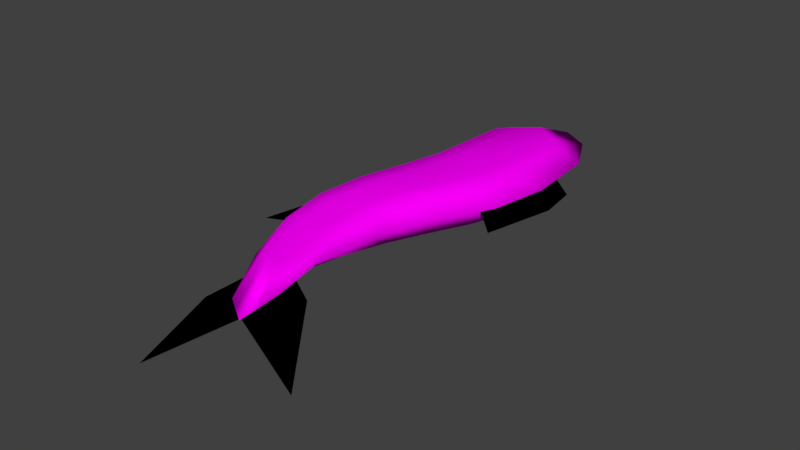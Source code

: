 # Source: Fish.blend  (saved by Blender 2.78.0; exported with 4.5.12 LTS)
import bpy
from mathutils import Matrix  # noqa: F401  (used for matrix-valued properties, if any)

bpy.ops.wm.read_factory_settings(use_empty=True)
scene = bpy.context.scene
scene.name = 'Scene'

# ---- collections
col_collection_1 = bpy.data.collections.new('Collection 1'); scene.collection.children.link(col_collection_1)

# ---- images (referenced by path relative to the original .blend; pixels are not part of the script)
import os
ASSET_DIR = os.environ.get("B2B_ASSET_DIR", "")  # directory of the original .blend (textures are referenced by path, not embedded)
HERE = os.path.dirname(os.path.abspath(__file__))  # packed textures are extracted next to this script under _unpacked/

def load_image(name, relpath, width, height, colorspace="sRGB"):
    """Load a texture the original file referenced (path relative to the .blend, or extracted next to this script)."""
    p = next((c for c in (os.path.join(HERE, relpath), os.path.join(ASSET_DIR, relpath)) if relpath and os.path.exists(c)), "")
    if p:
        img = bpy.data.images.load(p, check_existing=True)
        img.name = name
    else:  # same state as the original file: an image datablock whose file is absent (Cycles renders it pink)
        img = bpy.data.images.new(name, width, height)
        img.source = "FILE"
        img.filepath = "//" + (relpath or name)
    img.colorspace_settings.name = colorspace
    return img
img_uv_checker_large_png = load_image('uv_checker large.png', 'uv_checker large.png', 1024, 1024, 'sRGB')

# ---- materials (node trees are filled in below, after node groups)
mat_fish = bpy.data.materials.new('Fish')
mat_fish.alpha_threshold = 0.0
mat_fish.roughness = 0.5

# ---- material node trees
mat_fish.use_nodes = True; mat_fish.node_tree.nodes.clear()
_N = mat_fish.node_tree.nodes; _L = mat_fish.node_tree.links
n0 = _N.new('ShaderNodeOutputMaterial'); n0.name = 'Material Output'; n0.location = (300, 300)
n1 = _N.new('ShaderNodeBsdfDiffuse'); n1.name = 'Diffuse BSDF'; n1.location = (10, 300)
n2 = _N.new('ShaderNodeTexImage'); n2.name = 'Image Texture'; n2.location = (-266, 347)
n2.width = 140
n2.image = img_uv_checker_large_png
_L.new(n1.outputs[0], n0.inputs[0])
_L.new(n2.outputs[0], n1.inputs[0])
n0.is_active_output = True

# ---- world
world_world = bpy.data.worlds.new('World'); scene.world = world_world
world_world.color = (0.05088, 0.05088, 0.05088)
world_world.use_sun_shadow = False
world_world.sun_shadow_jitter_overblur = 0.0
world_world.cycles.sampling_method = 'MANUAL'

# ---- meshes
me_plane = bpy.data.meshes.new('Plane')
me_plane.from_pydata([(0.0826, 0.1108, -0.001514), (0.14, 0.1107, -0.001514), (0.0826, 0.1683, -0.001514), (0.1321, 0.1683, -0.001514), (0.07167, 0.2214, -0.001514), (0.06901, 0.05252, -0.001514), (0.1157, 0.005417, -0.001514), (0.05238, 0.02372, -0.001514), (-0.1223, -0.08574, -0.001514), (-0.09752, 0.1061, -0.001514), (-0.07177, 0.1123, -0.001514), (-0.1209, 0.01076, -0.001514), (-0.0818, 0.0279, -0.001514), (-0.06874, 0.1506, -0.001514), (-0.0965, -0.07957, -0.001514), (-0.1351, -0.1466, -0.001514), (-0.09604, -0.1295, -0.001514), (-0.09347, -0.04127, -0.001514), (-0.04168, -0.3328, -0.001514), (-0.0188, -0.2885, -0.001514), (0.008482, -0.4683, -0.001514), (0.02466, -0.3394, -0.001514), (-0.04083, -0.257, -0.001514), (-0.02527, -0.2167, -0.001514), (0.1711, -0.4071, -0.001514), (0.05443, -0.2637, -0.001514), (0.0826, 0.1108, -0.001514), (0.14, 0.1107, -0.001514), (0.0826, 0.1683, -0.001514), (0.1321, 0.1683, -0.001514), (0.07167, 0.2214, -0.001514), (0.06901, 0.05252, -0.001514), (0.1157, 0.005417, -0.001514), (0.05238, 0.02372, -0.001514), (-0.1223, -0.08574, -0.001514), (-0.09752, 0.1061, -0.001514), (-0.07177, 0.1123, -0.001514), (-0.1209, 0.01076, -0.001514), (-0.0818, 0.0279, -0.001514), (-0.06874, 0.1506, -0.001514), (-0.0965, -0.07957, -0.001514), (-0.1351, -0.1466, -0.001514), (-0.09604, -0.1295, -0.001514), (-0.09347, -0.04127, -0.001514), (-0.04168, -0.3328, -0.001514), (-0.0188, -0.2885, -0.001514), (0.008482, -0.4683, -0.001514), (0.02466, -0.3394, -0.001514), (-0.04083, -0.257, -0.001514), (-0.02527, -0.2167, -0.001514), (0.1711, -0.4071, -0.001514), (0.05443, -0.2637, -0.001514), (-0.05895, -0.2209, -0.008232), (-0.05669, -0.2219, 0.01248), (-0.0416, 0.2446, -0.03005), (-0.04284, 0.2446, 0.02702), (-0.003419, -0.198, -0.007883), (-0.002659, -0.1995, 0.01255), (0.06378, 0.2446, -0.03005), (0.06502, 0.2446, 0.02702), (-0.05109, 0.1169, -0.02992), (-0.06342, 0.05053, -0.0285), (-0.07861, -0.01879, -0.02654), (-0.0866, -0.0894, -0.02242), (-0.0822, -0.1584, -0.01562), (-0.08144, -0.1599, 0.02147), (-0.08618, -0.09048, 0.029), (-0.0784, -0.01941, 0.03052), (-0.06335, 0.0503, 0.02856), (-0.05108, 0.1169, 0.02714), (-0.003994, -0.1335, -0.0163), (0.005797, -0.06904, -0.02337), (0.02733, -0.005852, -0.02679), (0.05298, 0.05571, -0.02862), (0.07069, 0.1173, -0.02993), (0.07069, 0.1173, 0.02713), (0.05305, 0.05548, 0.02845), (0.02754, -0.00647, 0.03027), (0.006223, -0.07013, 0.02945), (-0.003291, -0.135, 0.02194), (-0.01312, -0.3173, 0.0002303), (-0.06239, 0.2891, -0.001514), (0.08914, 0.2701, -0.001514), (0.02239, -0.2775, 0.0002735), (0.09789, 0.1574, -0.001514), (0.08279, 0.06926, -0.0004799), (0.0436, -0.01634, 0.002047), (0.01485, -0.1053, 0.00309), (0.007784, -0.1969, 0.002353), (-0.06714, -0.2287, 0.002451), (-0.1025, -0.1392, 0.003339), (-0.1025, -0.03705, 0.00243), (-0.08464, 0.06396, -0.0003555), (-0.07572, 0.1574, -0.001514), (-0.01945, 0.2625, -0.03234), (0.01109, 0.2804, 0.0316), (-0.01967, -0.2415, -0.009798), (-0.01858, -0.2435, 0.0127), (0.01106, 0.1325, 0.0316), (-0.002533, 0.05812, 0.03285), (-0.02522, -0.01813, 0.03496), (-0.03988, -0.09617, 0.03073), (-0.03705, -0.1747, 0.01882), (-0.02001, 0.1247, -0.03227), (-0.03301, 0.05443, -0.03094), (-0.05204, -0.01809, -0.0289), (-0.06351, -0.09212, -0.0235), (-0.06034, -0.1647, -0.01515), (0.02591, -0.3431, -0.001595), (0.01109, 0.3615, -0.001514), (-0.039, -0.2314, 0.01199), (0.005893, -0.3302, -0.0005786), (-0.01945, 0.2625, 0.02931), (-0.0405, -0.2304, -0.00849), (-0.02001, 0.1247, 0.02937), (-0.03294, 0.05421, 0.0307), (-0.05181, -0.01877, 0.03274), (-0.06303, -0.09333, 0.02981), (-0.0591, -0.167, 0.02016), (-0.03231, 0.336, -0.001514), (0.04162, 0.2625, 0.02931), (-0.01105, -0.2177, -0.008132), (0.04088, 0.1249, 0.02937), (0.02526, 0.0568, 0.03065), (0.001161, -0.0123, 0.03262), (-0.01683, -0.08315, 0.03011), (-0.0206, -0.156, 0.01998), (0.05449, 0.336, -0.001514), (0.04162, 0.2625, -0.03234), (-0.01013, -0.2195, 0.01203), (0.04087, 0.1249, -0.03228), (0.02519, 0.05702, -0.031), (0.000932, -0.01163, -0.02902), (-0.01731, -0.08194, -0.02403), (-0.02136, -0.1544, -0.01473), (0.02476, -0.3103, -0.0004967)], [(5, 7), (31, 33)], [(0, 1, 3, 2), (2, 3, 4), (1, 0, 5, 6), (14, 8, 15, 16), (10, 9, 11, 12), (9, 10, 13), (8, 14, 17), (19, 18, 20, 21), (18, 19, 22), (19, 21, 24, 25), (22, 19, 25, 23), (26, 28, 29, 27), (28, 30, 29), (27, 32, 31, 26), (40, 42, 41, 34), (36, 38, 37, 35), (35, 39, 36), (34, 43, 40), (45, 47, 46, 44), (44, 48, 45), (45, 51, 50, 47), (48, 49, 51, 45), (93, 69, 55, 81), (127, 120, 59, 82), (88, 57, 83), (111, 110, 53, 80), (134, 70, 56, 121), (118, 65, 53, 110), (112, 55, 69, 114), (114, 69, 68, 115), (115, 68, 67, 116), (116, 67, 66, 117), (117, 66, 65, 118), (128, 58, 74, 130), (130, 74, 73, 131), (131, 73, 72, 132), (132, 72, 71, 133), (133, 71, 70, 134), (82, 59, 75, 84), (84, 75, 76, 85), (85, 76, 77, 86), (86, 77, 78, 87), (87, 78, 79, 88), (80, 53, 89), (89, 65, 66, 90), (90, 66, 67, 91), (91, 67, 68, 92), (92, 68, 69, 93), (61, 92, 93, 60), (62, 91, 92, 61), (63, 90, 91, 62), (64, 89, 90, 63), (52, 80, 89), (71, 87, 88, 70), (72, 86, 87, 71), (73, 85, 86, 72), (74, 84, 85, 73), (58, 82, 84, 74), (113, 111, 80, 52), (70, 88, 56), (128, 127, 82, 58), (60, 93, 81, 54), (94, 119, 109), (121, 135, 108, 96), (89, 64, 52), (89, 53, 65), (57, 88, 79), (56, 88, 83), (125, 101, 102, 126), (124, 100, 101, 125), (123, 99, 100, 124), (122, 98, 99, 123), (120, 95, 98, 122), (126, 102, 97, 129), (107, 96, 113), (135, 129, 97, 108), (119, 112, 95, 109), (81, 55, 112, 119), (64, 107, 113, 52), (54, 94, 103, 60), (60, 103, 104, 61), (61, 104, 105, 62), (62, 105, 106, 63), (63, 106, 107, 64), (54, 81, 119, 94), (96, 108, 111, 113), (101, 117, 118, 102), (100, 116, 117, 101), (99, 115, 116, 100), (98, 114, 115, 99), (95, 112, 114, 98), (102, 118, 110, 97), (108, 97, 110, 111), (83, 57, 129, 135), (79, 126, 129, 57), (59, 120, 122, 75), (75, 122, 123, 76), (76, 123, 124, 77), (77, 124, 125, 78), (78, 125, 126, 79), (56, 83, 135, 121), (94, 109, 127, 128), (106, 133, 134, 107), (105, 132, 133, 106), (104, 131, 132, 105), (103, 130, 131, 104), (94, 128, 130, 103), (107, 134, 121, 96), (109, 95, 120, 127)])
me_plane.polygons.foreach_set('use_smooth', [True] * 109)
_uv = me_plane.uv_layers.new(name='UVMap')
_uv.uv.foreach_set('vector', [0.2669, 0.7339, 0.3502, 0.7372, 0.3352, 0.8202, 0.2634, 0.8172, 0.2634, 0.8172, 0.3352, 0.8202, 0.2444, 0.8936, 0.3502, 0.7372, 0.2669, 0.7339, 0.2507, 0.6486, 0.3213, 0.5831, 0.8962, 0.1368, 0.852, 0.1262, 0.8299, 0.02176, 0.897, 0.05119, 0.9507, 0.4156, 0.9065, 0.405, 0.8664, 0.2413, 0.9335, 0.2708, 0.9065, 0.405, 0.9507, 0.4156, 0.9559, 0.4813, 0.852, 0.1262, 0.8962, 0.1368, 0.9014, 0.2026, 0.1667, 0.2978, 0.1087, 0.2544, 0.08839, 0.04566, 0.1912, 0.2037, 0.1087, 0.2544, 0.1667, 0.2978, 0.1579, 0.3529, 0.1667, 0.2978, 0.1912, 0.2037, 0.3395, 0.02252, 0.278, 0.2837, 0.1579, 0.3529, 0.1667, 0.2978, 0.278, 0.2837, 0.2037, 0.3956, 0.1312, 0.82, 0.1278, 0.9033, 0.1995, 0.9063, 0.2145, 0.8233, 0.1278, 0.9033, 0.1087, 0.9797, 0.1995, 0.9063, 0.2145, 0.8233, 0.1856, 0.6692, 0.115, 0.7347, 0.1312, 0.82, 0.8121, 0.1395, 0.8128, 0.05382, 0.7458, 0.02439, 0.7679, 0.1289, 0.8587, 0.4103, 0.8415, 0.2655, 0.7744, 0.2361, 0.8145, 0.3997, 0.8145, 0.3997, 0.8639, 0.4761, 0.8587, 0.4103, 0.7679, 0.1289, 0.8173, 0.2052, 0.8121, 0.1395, 0.1686, 0.5564, 0.1931, 0.4623, 0.09029, 0.3043, 0.1107, 0.513, 0.1107, 0.513, 0.1598, 0.6115, 0.1686, 0.5564, 0.1686, 0.5564, 0.2799, 0.5423, 0.3414, 0.2811, 0.1931, 0.4623, 0.1598, 0.6115, 0.2056, 0.6542, 0.2799, 0.5423, 0.1686, 0.5564, 0.7059, 0.7444, 0.7246, 0.6792, 0.7841, 0.8525, 0.7739, 0.9213, 0.9531, 0.9421, 0.9076, 0.8454, 0.9332, 0.8118, 0.9761, 0.8379, 0.6877, 0.2234, 0.6723, 0.2237, 0.6775, 0.1066, 0.6349, 0.03992, 0.6101, 0.1934, 0.5892, 0.2132, 0.6135, 0.06494, 0.4594, 0.3495, 0.4843, 0.3723, 0.4742, 0.2929, 0.4615, 0.2699, 0.6066, 0.2899, 0.5784, 0.3081, 0.5892, 0.2132, 0.6101, 0.1934, 0.8232, 0.8684, 0.7841, 0.8525, 0.7246, 0.6792, 0.7705, 0.6782, 0.7705, 0.6782, 0.7246, 0.6792, 0.6826, 0.5917, 0.7261, 0.5857, 0.7261, 0.5857, 0.6826, 0.5917, 0.6355, 0.5011, 0.6725, 0.492, 0.6725, 0.492, 0.6355, 0.5011, 0.598, 0.4058, 0.6289, 0.3932, 0.6289, 0.3932, 0.598, 0.4058, 0.5784, 0.3081, 0.6066, 0.2899, 0.607, 0.8524, 0.6312, 0.8266, 0.6184, 0.6687, 0.5829, 0.683, 0.5829, 0.683, 0.6184, 0.6687, 0.5862, 0.5958, 0.5522, 0.6021, 0.5522, 0.6021, 0.5862, 0.5958, 0.5443, 0.5243, 0.5108, 0.5216, 0.5108, 0.5216, 0.5443, 0.5243, 0.5072, 0.4501, 0.4766, 0.4381, 0.4766, 0.4381, 0.5072, 0.4501, 0.4843, 0.3723, 0.4594, 0.3495, 0.9761, 0.8379, 0.9332, 0.8118, 0.893, 0.6338, 0.9457, 0.679, 0.9457, 0.679, 0.893, 0.6338, 0.8454, 0.555, 0.8916, 0.5629, 0.8916, 0.5629, 0.8454, 0.555, 0.7868, 0.4791, 0.8052, 0.4594, 0.8052, 0.4594, 0.7868, 0.4791, 0.7333, 0.3991, 0.732, 0.3473, 0.732, 0.3473, 0.7333, 0.3991, 0.6957, 0.3131, 0.6877, 0.2234, 0.6135, 0.06494, 0.5892, 0.2132, 0.5722, 0.2077, 0.5722, 0.2077, 0.5784, 0.3081, 0.598, 0.4058, 0.557, 0.3447, 0.557, 0.3447, 0.598, 0.4058, 0.6355, 0.5011, 0.5956, 0.4858, 0.5956, 0.4858, 0.6355, 0.5011, 0.6826, 0.5917, 0.6583, 0.6186, 0.6583, 0.6186, 0.6826, 0.5917, 0.7246, 0.6792, 0.7059, 0.7444, 0.442, 0.609, 0.4181, 0.6291, 0.4448, 0.7427, 0.4684, 0.6887, 0.4117, 0.5261, 0.3792, 0.5077, 0.4181, 0.6291, 0.442, 0.609, 0.39, 0.4405, 0.362, 0.3819, 0.3792, 0.5077, 0.4117, 0.5261, 0.3838, 0.3549, 0.3906, 0.2658, 0.362, 0.3819, 0.39, 0.4405, 0.402, 0.274, 0.4422, 0.1476, 0.3906, 0.2658, 0.5072, 0.4501, 0.5122, 0.4039, 0.4882, 0.2923, 0.4843, 0.3723, 0.5443, 0.5243, 0.5626, 0.5086, 0.5122, 0.4039, 0.5072, 0.4501, 0.5862, 0.5958, 0.6252, 0.6075, 0.5626, 0.5086, 0.5443, 0.5243, 0.6184, 0.6687, 0.6586, 0.7135, 0.6252, 0.6075, 0.5862, 0.5958, 0.6312, 0.8266, 0.6667, 0.8537, 0.6586, 0.7135, 0.6184, 0.6687, 0.4231, 0.2592, 0.4635, 0.1284, 0.4422, 0.1476, 0.402, 0.274, 0.4843, 0.3723, 0.4882, 0.2923, 0.4742, 0.2929, 0.607, 0.8524, 0.6351, 0.9407, 0.6667, 0.8537, 0.6312, 0.8266, 0.4684, 0.6887, 0.4448, 0.7427, 0.4833, 0.9026, 0.5015, 0.8443, 0.5318, 0.8627, 0.5282, 0.9553, 0.586, 0.9794, 0.4615, 0.2699, 0.49, 0.1498, 0.4859, 0.1092, 0.4469, 0.242, 0.3906, 0.2658, 0.3838, 0.3549, 0.402, 0.274, 0.5722, 0.2077, 0.5892, 0.2132, 0.5784, 0.3081, 0.6723, 0.2237, 0.6877, 0.2234, 0.6957, 0.3131, 0.4742, 0.2929, 0.4882, 0.2923, 0.4926, 0.1906, 0.6966, 0.3898, 0.6598, 0.3805, 0.6341, 0.271, 0.6639, 0.2906, 0.7481, 0.4809, 0.7095, 0.4828, 0.6598, 0.3805, 0.6966, 0.3898, 0.8075, 0.5673, 0.7696, 0.5796, 0.7095, 0.4828, 0.7481, 0.4809, 0.8547, 0.6555, 0.8164, 0.6772, 0.7696, 0.5796, 0.8075, 0.5673, 0.9076, 0.8454, 0.8722, 0.8817, 0.8164, 0.6772, 0.8547, 0.6555, 0.6639, 0.2906, 0.6341, 0.271, 0.6337, 0.169, 0.6544, 0.1989, 0.4097, 0.3434, 0.4469, 0.242, 0.4231, 0.2592, 0.6684, 0.06032, 0.6544, 0.1989, 0.6337, 0.169, 0.6576, 0.01451, 0.8331, 0.9748, 0.8232, 0.8684, 0.8722, 0.8817, 0.9027, 0.9936, 0.7739, 0.9213, 0.7841, 0.8525, 0.8232, 0.8684, 0.8331, 0.9748, 0.3838, 0.3549, 0.4097, 0.3434, 0.4231, 0.2592, 0.402, 0.274, 0.5015, 0.8443, 0.5318, 0.8627, 0.5079, 0.693, 0.4684, 0.6887, 0.4684, 0.6887, 0.5079, 0.693, 0.4801, 0.6087, 0.442, 0.609, 0.442, 0.609, 0.4801, 0.6087, 0.4445, 0.5225, 0.4117, 0.5261, 0.4117, 0.5261, 0.4445, 0.5225, 0.418, 0.4333, 0.39, 0.4405, 0.39, 0.4405, 0.418, 0.4333, 0.4097, 0.3434, 0.3838, 0.3549, 0.5015, 0.8443, 0.4833, 0.9026, 0.5282, 0.9553, 0.5318, 0.8627, 0.4469, 0.242, 0.4859, 0.1092, 0.4635, 0.1284, 0.4231, 0.2592, 0.6598, 0.3805, 0.6289, 0.3932, 0.6066, 0.2899, 0.6341, 0.271, 0.7095, 0.4828, 0.6725, 0.492, 0.6289, 0.3932, 0.6598, 0.3805, 0.7696, 0.5796, 0.7261, 0.5857, 0.6725, 0.492, 0.7095, 0.4828, 0.8164, 0.6772, 0.7705, 0.6782, 0.7261, 0.5857, 0.7696, 0.5796, 0.8722, 0.8817, 0.8232, 0.8684, 0.7705, 0.6782, 0.8164, 0.6772, 0.6341, 0.271, 0.6066, 0.2899, 0.6101, 0.1934, 0.6337, 0.169, 0.6576, 0.01451, 0.6337, 0.169, 0.6101, 0.1934, 0.6349, 0.03992, 0.6775, 0.1066, 0.6723, 0.2237, 0.6544, 0.1989, 0.6684, 0.06032, 0.6957, 0.3131, 0.6639, 0.2906, 0.6544, 0.1989, 0.6723, 0.2237, 0.9332, 0.8118, 0.9076, 0.8454, 0.8547, 0.6555, 0.893, 0.6338, 0.893, 0.6338, 0.8547, 0.6555, 0.8075, 0.5673, 0.8454, 0.555, 0.8454, 0.555, 0.8075, 0.5673, 0.7481, 0.4809, 0.7868, 0.4791, 0.7868, 0.4791, 0.7481, 0.4809, 0.6966, 0.3898, 0.7333, 0.3991, 0.7333, 0.3991, 0.6966, 0.3898, 0.6639, 0.2906, 0.6957, 0.3131, 0.4742, 0.2929, 0.4926, 0.1906, 0.49, 0.1498, 0.4615, 0.2699, 0.5318, 0.8627, 0.586, 0.9794, 0.6351, 0.9407, 0.607, 0.8524, 0.418, 0.4333, 0.4766, 0.4381, 0.4594, 0.3495, 0.4097, 0.3434, 0.4445, 0.5225, 0.5108, 0.5216, 0.4766, 0.4381, 0.418, 0.4333, 0.4801, 0.6087, 0.5522, 0.6021, 0.5108, 0.5216, 0.4445, 0.5225, 0.5079, 0.693, 0.5829, 0.683, 0.5522, 0.6021, 0.4801, 0.6087, 0.5318, 0.8627, 0.607, 0.8524, 0.5829, 0.683, 0.5079, 0.693, 0.4097, 0.3434, 0.4594, 0.3495, 0.4615, 0.2699, 0.4469, 0.242, 0.9027, 0.9936, 0.8722, 0.8817, 0.9076, 0.8454, 0.9531, 0.9421])
me_plane.materials.append(mat_fish)
me_plane.use_remesh_preserve_volume = False
me_plane.use_remesh_preserve_attributes = False
me_plane.use_mirror_vertex_groups = False
me_plane.update()

# ---- objects
ob_fish = bpy.data.objects.new('Fish', me_plane)

# ---- transforms, parenting, visibility, modifiers, constraints
ob_fish.location = (0.0, 0.0, 0.0)
ob_fish.lineart.crease_threshold = 0.0

# ---- collection membership
col_collection_1.objects.link(ob_fish)

# ---- scene / render settings (as saved in the file)
scene.frame_start = 1; scene.frame_end = 250; scene.frame_set(1)
scene.render.engine = 'CYCLES'
scene.render.resolution_percentage = 50
scene.render.dither_intensity = 0.0
scene.cycles.use_denoising = False
scene.cycles.samples = 128
scene.cycles.sampling_pattern = 'TABULATED_SOBOL'
scene.cycles.light_sampling_threshold = 0.0
scene.cycles.use_adaptive_sampling = False
scene.cycles.use_light_tree = False
scene.cycles.blur_glossy = 0.0
scene.cycles.sample_clamp_indirect = 0.0
scene.view_settings.view_transform = 'Standard'
bpy.context.view_layer.update()

# ---- added for rendering (the .blend has no active camera and no usable light): camera, sun
cam_auto = bpy.data.cameras.new('AutoCamera')
cam_auto.lens = 50.0
cam_auto.sensor_width = 36.0
cam_auto.clip_end = 1000.0
ob_auto_camera = bpy.data.objects.new('AutoCamera', cam_auto)
scene.collection.objects.link(ob_auto_camera)
ob_auto_camera.location = (0.838662, -1.03826, 0.657868)
ob_auto_camera.rotation_euler = (1.09748, -7.21219e-08, 0.694738)
scene.camera = ob_auto_camera
light_auto_sun = bpy.data.lights.new('AutoSun', 'SUN')
light_auto_sun.energy = 3.0
light_auto_sun.angle = 0.0523599
ob_auto_sun = bpy.data.objects.new('AutoSun', light_auto_sun)
scene.collection.objects.link(ob_auto_sun)
ob_auto_sun.rotation_euler = (0.872665, 0.174533, 0.523599)
bpy.context.view_layer.update()
